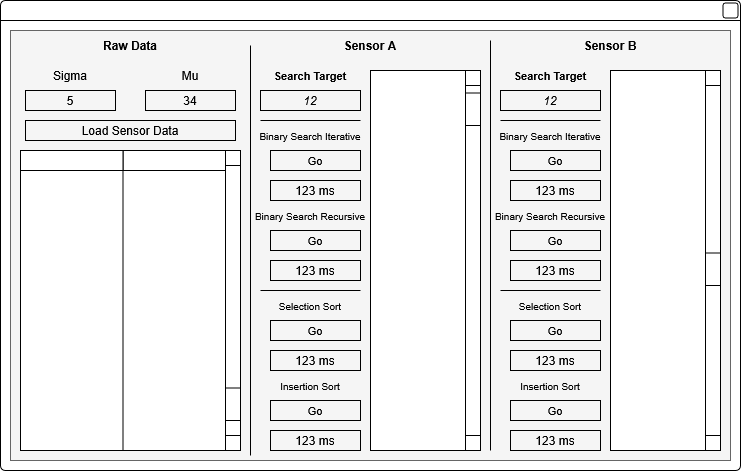

The diagram above was exported from draw.io. Its source (the exported page's mxGraphModel, read from the mxfile embedded in the PNG):
<mxGraphModel dx="1295" dy="815" grid="1" gridSize="10" guides="1" tooltips="1" connect="1" arrows="1" fold="1" page="1" pageScale="1" pageWidth="850" pageHeight="1100" math="0" shadow="0">
  <root>
    <mxCell id="0" />
    <mxCell id="1" parent="0" />
    <mxCell id="dpzaKcoiZaatAuaAfb_--1" value="" style="rounded=1;whiteSpace=wrap;html=1;arcSize=1;movable=1;resizable=1;rotatable=1;deletable=1;editable=1;locked=0;connectable=1;" vertex="1" parent="1">
      <mxGeometry x="210" y="340" width="740" height="470" as="geometry" />
    </mxCell>
    <mxCell id="dpzaKcoiZaatAuaAfb_--2" value="" style="endArrow=none;html=1;rounded=0;entryX=1;entryY=0.082;entryDx=0;entryDy=0;entryPerimeter=0;movable=1;resizable=1;rotatable=1;deletable=1;editable=1;locked=0;connectable=1;" edge="1" parent="1">
      <mxGeometry width="50" height="50" relative="1" as="geometry">
        <mxPoint x="210" y="360" as="sourcePoint" />
        <mxPoint x="950" y="359.99999999999994" as="targetPoint" />
      </mxGeometry>
    </mxCell>
    <mxCell id="dpzaKcoiZaatAuaAfb_--3" value="" style="rounded=1;whiteSpace=wrap;html=1;" vertex="1" parent="1">
      <mxGeometry x="932.5" y="342.5" width="15" height="15" as="geometry" />
    </mxCell>
    <mxCell id="dpzaKcoiZaatAuaAfb_--46" value="" style="rounded=0;whiteSpace=wrap;html=1;fillColor=#f5f5f5;strokeColor=#666666;fontColor=#333333;movable=1;resizable=1;rotatable=1;deletable=1;editable=1;locked=0;connectable=1;" vertex="1" parent="1">
      <mxGeometry x="220" y="370" width="720" height="430" as="geometry" />
    </mxCell>
    <mxCell id="dpzaKcoiZaatAuaAfb_--47" value="" style="rounded=0;whiteSpace=wrap;html=1;" vertex="1" parent="1">
      <mxGeometry x="820" y="410" width="110" height="380" as="geometry" />
    </mxCell>
    <mxCell id="dpzaKcoiZaatAuaAfb_--48" value="&lt;b&gt;Sensor B&lt;/b&gt;" style="text;html=1;align=center;verticalAlign=middle;whiteSpace=wrap;rounded=0;" vertex="1" parent="1">
      <mxGeometry x="790" y="370" width="60" height="30" as="geometry" />
    </mxCell>
    <mxCell id="dpzaKcoiZaatAuaAfb_--51" value="&lt;font style=&quot;font-size: 10px;&quot;&gt;Binary Search Iterative&lt;/font&gt;" style="text;html=1;align=center;verticalAlign=middle;whiteSpace=wrap;rounded=0;" vertex="1" parent="1">
      <mxGeometry x="700" y="460" width="120" height="30" as="geometry" />
    </mxCell>
    <mxCell id="dpzaKcoiZaatAuaAfb_--52" value="&lt;font style=&quot;font-size: 11px;&quot;&gt;Go&lt;/font&gt;" style="rounded=0;whiteSpace=wrap;html=1;fillColor=none;" vertex="1" parent="1">
      <mxGeometry x="720" y="490" width="90" height="20" as="geometry" />
    </mxCell>
    <mxCell id="dpzaKcoiZaatAuaAfb_--53" value="123 ms" style="rounded=0;whiteSpace=wrap;html=1;fillColor=none;" vertex="1" parent="1">
      <mxGeometry x="720" y="520" width="90" height="20" as="geometry" />
    </mxCell>
    <mxCell id="dpzaKcoiZaatAuaAfb_--54" value="&lt;font style=&quot;font-size: 10px;&quot;&gt;Binary Search Recursive&lt;/font&gt;" style="text;html=1;align=center;verticalAlign=middle;whiteSpace=wrap;rounded=0;" vertex="1" parent="1">
      <mxGeometry x="700" y="540" width="120" height="30" as="geometry" />
    </mxCell>
    <mxCell id="dpzaKcoiZaatAuaAfb_--55" value="&lt;font style=&quot;font-size: 11px;&quot;&gt;Go&lt;/font&gt;" style="rounded=0;whiteSpace=wrap;html=1;fillColor=none;" vertex="1" parent="1">
      <mxGeometry x="720" y="570" width="90" height="20" as="geometry" />
    </mxCell>
    <mxCell id="dpzaKcoiZaatAuaAfb_--56" value="123 ms" style="rounded=0;whiteSpace=wrap;html=1;fillColor=none;" vertex="1" parent="1">
      <mxGeometry x="720" y="600" width="90" height="20" as="geometry" />
    </mxCell>
    <mxCell id="dpzaKcoiZaatAuaAfb_--57" value="&lt;font style=&quot;font-size: 10px;&quot;&gt;Selection Sort&lt;/font&gt;" style="text;html=1;align=center;verticalAlign=middle;whiteSpace=wrap;rounded=0;" vertex="1" parent="1">
      <mxGeometry x="700" y="630" width="120" height="30" as="geometry" />
    </mxCell>
    <mxCell id="dpzaKcoiZaatAuaAfb_--58" value="&lt;font style=&quot;font-size: 11px;&quot;&gt;Go&lt;/font&gt;" style="rounded=0;whiteSpace=wrap;html=1;fillColor=none;" vertex="1" parent="1">
      <mxGeometry x="720" y="660" width="90" height="20" as="geometry" />
    </mxCell>
    <mxCell id="dpzaKcoiZaatAuaAfb_--59" value="123 ms" style="rounded=0;whiteSpace=wrap;html=1;fillColor=none;" vertex="1" parent="1">
      <mxGeometry x="720" y="690" width="90" height="20" as="geometry" />
    </mxCell>
    <mxCell id="dpzaKcoiZaatAuaAfb_--60" value="&lt;font style=&quot;font-size: 10px;&quot;&gt;Insertion Sort&lt;/font&gt;" style="text;html=1;align=center;verticalAlign=middle;whiteSpace=wrap;rounded=0;" vertex="1" parent="1">
      <mxGeometry x="700" y="710" width="120" height="30" as="geometry" />
    </mxCell>
    <mxCell id="dpzaKcoiZaatAuaAfb_--61" value="&lt;font style=&quot;font-size: 11px;&quot;&gt;Go&lt;/font&gt;" style="rounded=0;whiteSpace=wrap;html=1;fillColor=none;" vertex="1" parent="1">
      <mxGeometry x="720" y="740" width="90" height="20" as="geometry" />
    </mxCell>
    <mxCell id="dpzaKcoiZaatAuaAfb_--62" value="123 ms" style="rounded=0;whiteSpace=wrap;html=1;fillColor=none;" vertex="1" parent="1">
      <mxGeometry x="720" y="770" width="90" height="20" as="geometry" />
    </mxCell>
    <mxCell id="dpzaKcoiZaatAuaAfb_--63" value="&lt;b&gt;&lt;font style=&quot;font-size: 11px;&quot;&gt;Search Target&lt;/font&gt;&lt;/b&gt;" style="text;html=1;align=center;verticalAlign=middle;whiteSpace=wrap;rounded=0;" vertex="1" parent="1">
      <mxGeometry x="700" y="400" width="120" height="30" as="geometry" />
    </mxCell>
    <mxCell id="dpzaKcoiZaatAuaAfb_--64" value="&lt;i&gt;12&lt;/i&gt;" style="rounded=0;whiteSpace=wrap;html=1;fillColor=none;" vertex="1" parent="1">
      <mxGeometry x="710" y="430" width="100" height="20" as="geometry" />
    </mxCell>
    <mxCell id="dpzaKcoiZaatAuaAfb_--66" value="" style="endArrow=none;html=1;rounded=0;" edge="1" parent="1">
      <mxGeometry width="50" height="50" relative="1" as="geometry">
        <mxPoint x="710" y="460" as="sourcePoint" />
        <mxPoint x="810" y="460" as="targetPoint" />
      </mxGeometry>
    </mxCell>
    <mxCell id="dpzaKcoiZaatAuaAfb_--68" value="" style="endArrow=none;html=1;rounded=0;" edge="1" parent="1">
      <mxGeometry width="50" height="50" relative="1" as="geometry">
        <mxPoint x="710" y="630" as="sourcePoint" />
        <mxPoint x="810" y="630" as="targetPoint" />
      </mxGeometry>
    </mxCell>
    <mxCell id="dpzaKcoiZaatAuaAfb_--71" value="" style="rounded=0;whiteSpace=wrap;html=1;" vertex="1" parent="1">
      <mxGeometry x="580" y="410" width="110" height="380" as="geometry" />
    </mxCell>
    <mxCell id="dpzaKcoiZaatAuaAfb_--72" value="&lt;b&gt;Sensor A&lt;/b&gt;" style="text;html=1;align=center;verticalAlign=middle;whiteSpace=wrap;rounded=0;" vertex="1" parent="1">
      <mxGeometry x="550" y="370" width="60" height="30" as="geometry" />
    </mxCell>
    <mxCell id="dpzaKcoiZaatAuaAfb_--73" value="&lt;font style=&quot;font-size: 10px;&quot;&gt;Binary Search Iterative&lt;/font&gt;" style="text;html=1;align=center;verticalAlign=middle;whiteSpace=wrap;rounded=0;" vertex="1" parent="1">
      <mxGeometry x="460" y="460" width="120" height="30" as="geometry" />
    </mxCell>
    <mxCell id="dpzaKcoiZaatAuaAfb_--74" value="&lt;font style=&quot;font-size: 11px;&quot;&gt;Go&lt;/font&gt;" style="rounded=0;whiteSpace=wrap;html=1;fillColor=none;" vertex="1" parent="1">
      <mxGeometry x="480" y="490" width="90" height="20" as="geometry" />
    </mxCell>
    <mxCell id="dpzaKcoiZaatAuaAfb_--75" value="123 ms" style="rounded=0;whiteSpace=wrap;html=1;fillColor=none;" vertex="1" parent="1">
      <mxGeometry x="480" y="520" width="90" height="20" as="geometry" />
    </mxCell>
    <mxCell id="dpzaKcoiZaatAuaAfb_--76" value="&lt;font style=&quot;font-size: 10px;&quot;&gt;Binary Search Recursive&lt;/font&gt;" style="text;html=1;align=center;verticalAlign=middle;whiteSpace=wrap;rounded=0;" vertex="1" parent="1">
      <mxGeometry x="460" y="540" width="120" height="30" as="geometry" />
    </mxCell>
    <mxCell id="dpzaKcoiZaatAuaAfb_--77" value="&lt;font style=&quot;font-size: 11px;&quot;&gt;Go&lt;/font&gt;" style="rounded=0;whiteSpace=wrap;html=1;fillColor=none;" vertex="1" parent="1">
      <mxGeometry x="480" y="570" width="90" height="20" as="geometry" />
    </mxCell>
    <mxCell id="dpzaKcoiZaatAuaAfb_--78" value="123 ms" style="rounded=0;whiteSpace=wrap;html=1;fillColor=none;" vertex="1" parent="1">
      <mxGeometry x="480" y="600" width="90" height="20" as="geometry" />
    </mxCell>
    <mxCell id="dpzaKcoiZaatAuaAfb_--79" value="&lt;font style=&quot;font-size: 10px;&quot;&gt;Selection Sort&lt;/font&gt;" style="text;html=1;align=center;verticalAlign=middle;whiteSpace=wrap;rounded=0;" vertex="1" parent="1">
      <mxGeometry x="460" y="630" width="120" height="30" as="geometry" />
    </mxCell>
    <mxCell id="dpzaKcoiZaatAuaAfb_--80" value="&lt;font style=&quot;font-size: 11px;&quot;&gt;Go&lt;/font&gt;" style="rounded=0;whiteSpace=wrap;html=1;fillColor=none;" vertex="1" parent="1">
      <mxGeometry x="480" y="660" width="90" height="20" as="geometry" />
    </mxCell>
    <mxCell id="dpzaKcoiZaatAuaAfb_--81" value="123 ms" style="rounded=0;whiteSpace=wrap;html=1;fillColor=none;" vertex="1" parent="1">
      <mxGeometry x="480" y="690" width="90" height="20" as="geometry" />
    </mxCell>
    <mxCell id="dpzaKcoiZaatAuaAfb_--82" value="&lt;font style=&quot;font-size: 10px;&quot;&gt;Insertion Sort&lt;/font&gt;" style="text;html=1;align=center;verticalAlign=middle;whiteSpace=wrap;rounded=0;" vertex="1" parent="1">
      <mxGeometry x="460" y="710" width="120" height="30" as="geometry" />
    </mxCell>
    <mxCell id="dpzaKcoiZaatAuaAfb_--83" value="&lt;font style=&quot;font-size: 11px;&quot;&gt;Go&lt;/font&gt;" style="rounded=0;whiteSpace=wrap;html=1;fillColor=none;" vertex="1" parent="1">
      <mxGeometry x="480" y="740" width="90" height="20" as="geometry" />
    </mxCell>
    <mxCell id="dpzaKcoiZaatAuaAfb_--84" value="123 ms" style="rounded=0;whiteSpace=wrap;html=1;fillColor=none;" vertex="1" parent="1">
      <mxGeometry x="480" y="770" width="90" height="20" as="geometry" />
    </mxCell>
    <mxCell id="dpzaKcoiZaatAuaAfb_--85" value="&lt;b&gt;&lt;font style=&quot;font-size: 11px;&quot;&gt;Search Target&lt;/font&gt;&lt;/b&gt;" style="text;html=1;align=center;verticalAlign=middle;whiteSpace=wrap;rounded=0;" vertex="1" parent="1">
      <mxGeometry x="460" y="400" width="120" height="30" as="geometry" />
    </mxCell>
    <mxCell id="dpzaKcoiZaatAuaAfb_--86" value="&lt;i&gt;12&lt;/i&gt;" style="rounded=0;whiteSpace=wrap;html=1;fillColor=none;" vertex="1" parent="1">
      <mxGeometry x="470" y="430" width="100" height="20" as="geometry" />
    </mxCell>
    <mxCell id="dpzaKcoiZaatAuaAfb_--87" value="" style="endArrow=none;html=1;rounded=0;" edge="1" parent="1">
      <mxGeometry width="50" height="50" relative="1" as="geometry">
        <mxPoint x="470" y="460" as="sourcePoint" />
        <mxPoint x="570" y="460" as="targetPoint" />
      </mxGeometry>
    </mxCell>
    <mxCell id="dpzaKcoiZaatAuaAfb_--88" value="" style="endArrow=none;html=1;rounded=0;" edge="1" parent="1">
      <mxGeometry width="50" height="50" relative="1" as="geometry">
        <mxPoint x="470" y="630" as="sourcePoint" />
        <mxPoint x="570" y="630" as="targetPoint" />
      </mxGeometry>
    </mxCell>
    <mxCell id="dpzaKcoiZaatAuaAfb_--89" value="" style="endArrow=none;html=1;rounded=0;" edge="1" parent="1">
      <mxGeometry width="50" height="50" relative="1" as="geometry">
        <mxPoint x="700" y="380" as="sourcePoint" />
        <mxPoint x="700" y="790" as="targetPoint" />
      </mxGeometry>
    </mxCell>
    <mxCell id="dpzaKcoiZaatAuaAfb_--90" value="" style="endArrow=none;html=1;rounded=0;" edge="1" parent="1">
      <mxGeometry width="50" height="50" relative="1" as="geometry">
        <mxPoint x="460" y="385" as="sourcePoint" />
        <mxPoint x="460" y="795" as="targetPoint" />
      </mxGeometry>
    </mxCell>
    <mxCell id="dpzaKcoiZaatAuaAfb_--129" value="" style="rounded=0;whiteSpace=wrap;html=1;" vertex="1" parent="1">
      <mxGeometry x="675" y="410" width="15" height="380" as="geometry" />
    </mxCell>
    <mxCell id="dpzaKcoiZaatAuaAfb_--130" value="" style="rounded=0;whiteSpace=wrap;html=1;" vertex="1" parent="1">
      <mxGeometry x="675" y="410" width="15" height="15" as="geometry" />
    </mxCell>
    <mxCell id="dpzaKcoiZaatAuaAfb_--131" value="" style="rounded=0;whiteSpace=wrap;html=1;" vertex="1" parent="1">
      <mxGeometry x="675" y="775" width="15" height="15" as="geometry" />
    </mxCell>
    <mxCell id="dpzaKcoiZaatAuaAfb_--132" value="" style="rounded=0;whiteSpace=wrap;html=1;" vertex="1" parent="1">
      <mxGeometry x="915" y="410" width="15" height="380" as="geometry" />
    </mxCell>
    <mxCell id="dpzaKcoiZaatAuaAfb_--133" value="" style="rounded=0;whiteSpace=wrap;html=1;" vertex="1" parent="1">
      <mxGeometry x="915" y="410" width="15" height="15" as="geometry" />
    </mxCell>
    <mxCell id="dpzaKcoiZaatAuaAfb_--134" value="" style="rounded=0;whiteSpace=wrap;html=1;" vertex="1" parent="1">
      <mxGeometry x="915" y="775" width="15" height="15" as="geometry" />
    </mxCell>
    <mxCell id="dpzaKcoiZaatAuaAfb_--135" value="" style="rounded=0;whiteSpace=wrap;html=1;" vertex="1" parent="1">
      <mxGeometry x="675" y="432.5" width="15" height="32.5" as="geometry" />
    </mxCell>
    <mxCell id="dpzaKcoiZaatAuaAfb_--136" value="" style="rounded=0;whiteSpace=wrap;html=1;" vertex="1" parent="1">
      <mxGeometry x="915" y="592.5" width="15" height="32.5" as="geometry" />
    </mxCell>
    <mxCell id="dpzaKcoiZaatAuaAfb_--137" value="" style="rounded=0;whiteSpace=wrap;html=1;" vertex="1" parent="1">
      <mxGeometry x="230" y="490" width="220" height="300" as="geometry" />
    </mxCell>
    <mxCell id="dpzaKcoiZaatAuaAfb_--138" value="&lt;b&gt;Raw Data&lt;/b&gt;" style="text;html=1;align=center;verticalAlign=middle;whiteSpace=wrap;rounded=0;" vertex="1" parent="1">
      <mxGeometry x="310" y="370" width="60" height="30" as="geometry" />
    </mxCell>
    <mxCell id="dpzaKcoiZaatAuaAfb_--139" value="Sigma" style="text;html=1;align=center;verticalAlign=middle;whiteSpace=wrap;rounded=0;" vertex="1" parent="1">
      <mxGeometry x="220" y="400" width="120" height="30" as="geometry" />
    </mxCell>
    <mxCell id="dpzaKcoiZaatAuaAfb_--140" value="5" style="rounded=0;whiteSpace=wrap;html=1;fillColor=none;" vertex="1" parent="1">
      <mxGeometry x="235" y="430" width="90" height="20" as="geometry" />
    </mxCell>
    <mxCell id="dpzaKcoiZaatAuaAfb_--141" value="Mu" style="text;html=1;align=center;verticalAlign=middle;whiteSpace=wrap;rounded=0;" vertex="1" parent="1">
      <mxGeometry x="340" y="400" width="120" height="30" as="geometry" />
    </mxCell>
    <mxCell id="dpzaKcoiZaatAuaAfb_--142" value="34" style="rounded=0;whiteSpace=wrap;html=1;fillColor=none;" vertex="1" parent="1">
      <mxGeometry x="355" y="430" width="90" height="20" as="geometry" />
    </mxCell>
    <mxCell id="dpzaKcoiZaatAuaAfb_--143" value="Load Sensor Data" style="rounded=0;whiteSpace=wrap;html=1;fillColor=none;" vertex="1" parent="1">
      <mxGeometry x="235" y="460" width="210" height="20" as="geometry" />
    </mxCell>
    <mxCell id="dpzaKcoiZaatAuaAfb_--144" value="" style="rounded=0;whiteSpace=wrap;html=1;" vertex="1" parent="1">
      <mxGeometry x="435" y="490" width="15" height="300" as="geometry" />
    </mxCell>
    <mxCell id="dpzaKcoiZaatAuaAfb_--145" value="" style="rounded=0;whiteSpace=wrap;html=1;" vertex="1" parent="1">
      <mxGeometry x="435" y="490" width="15" height="15" as="geometry" />
    </mxCell>
    <mxCell id="dpzaKcoiZaatAuaAfb_--146" value="" style="rounded=0;whiteSpace=wrap;html=1;" vertex="1" parent="1">
      <mxGeometry x="435" y="775" width="15" height="15" as="geometry" />
    </mxCell>
    <mxCell id="dpzaKcoiZaatAuaAfb_--147" value="" style="rounded=0;whiteSpace=wrap;html=1;" vertex="1" parent="1">
      <mxGeometry x="435" y="727.5" width="15" height="32.5" as="geometry" />
    </mxCell>
    <mxCell id="dpzaKcoiZaatAuaAfb_--148" value="" style="rounded=0;whiteSpace=wrap;html=1;" vertex="1" parent="1">
      <mxGeometry x="332.5" y="490" width="102.5" height="300" as="geometry" />
    </mxCell>
    <mxCell id="dpzaKcoiZaatAuaAfb_--149" value="" style="rounded=0;whiteSpace=wrap;html=1;" vertex="1" parent="1">
      <mxGeometry x="332.5" y="490" width="102.5" height="20" as="geometry" />
    </mxCell>
    <mxCell id="dpzaKcoiZaatAuaAfb_--150" value="" style="rounded=0;whiteSpace=wrap;html=1;" vertex="1" parent="1">
      <mxGeometry x="230" y="490" width="102.5" height="20" as="geometry" />
    </mxCell>
  </root>
</mxGraphModel>